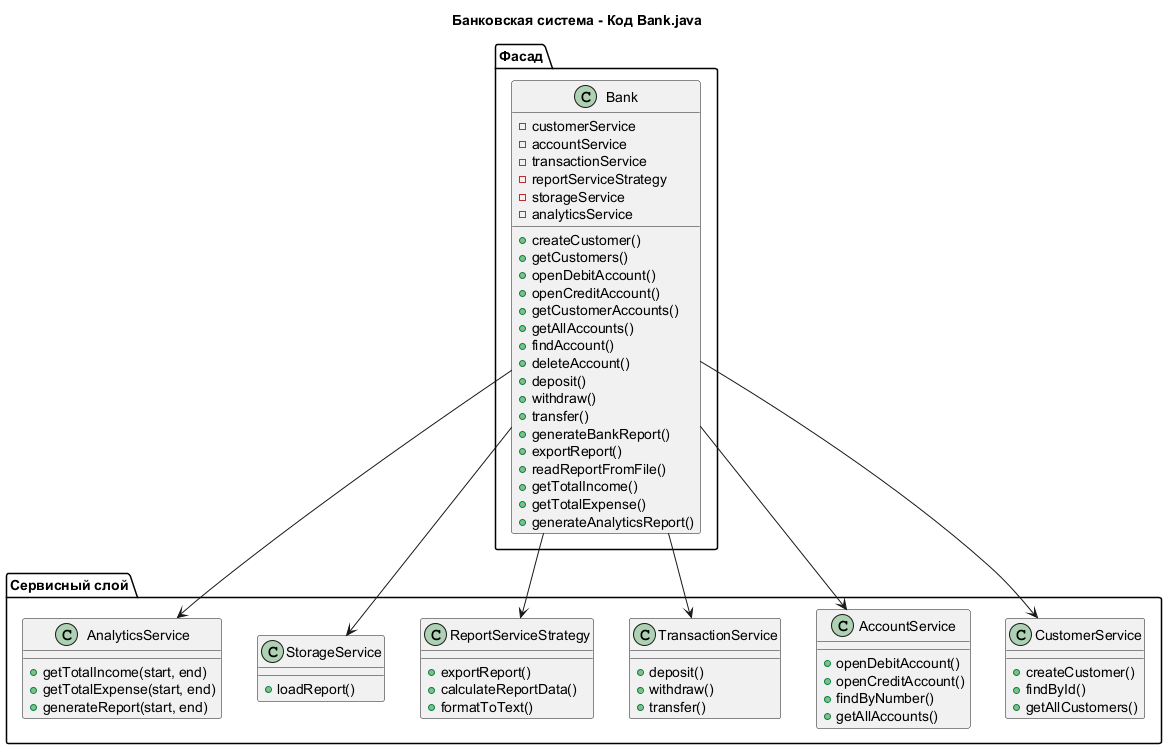

The diagram above was rendered by PlantUML. Its source (embedded in the PNG):
@startuml
title Банковская система - Код Bank.java

package "Сервисный слой" {
  class CustomerService {
    +createCustomer()
    +findById()
    +getAllCustomers()
  }
  
  class AccountService {
    +openDebitAccount()
    +openCreditAccount()
    +findByNumber()
    +getAllAccounts()
  }
  
  class TransactionService {
    +deposit()
    +withdraw()
    +transfer()
  }
  
  class ReportServiceStrategy {
    +exportReport()
    +calculateReportData()
    +formatToText()
  }
  
  class StorageService {
    +loadReport()
  }
  
  class AnalyticsService {
    +getTotalIncome(start, end)
    +getTotalExpense(start, end)
    +generateReport(start, end)
  }
}



package "Фасад" {
  class Bank {
    -customerService
    -accountService
    -transactionService
    -reportServiceStrategy
    -storageService
    -analyticsService
    +createCustomer()
    +getCustomers()
    +openDebitAccount()
    +openCreditAccount()
    +getCustomerAccounts()
    +getAllAccounts()
    +findAccount()
    +deleteAccount()
    +deposit()
    +withdraw()
    +transfer()
    +generateBankReport()
    +exportReport()
    +readReportFromFile()
    +getTotalIncome()
    +getTotalExpense()
    +generateAnalyticsReport()
  }
}


' Связи фасада с сервисами
Bank --> CustomerService
Bank --> AccountService
Bank --> TransactionService
Bank --> ReportServiceStrategy
Bank --> StorageService
Bank --> AnalyticsService

@enduml